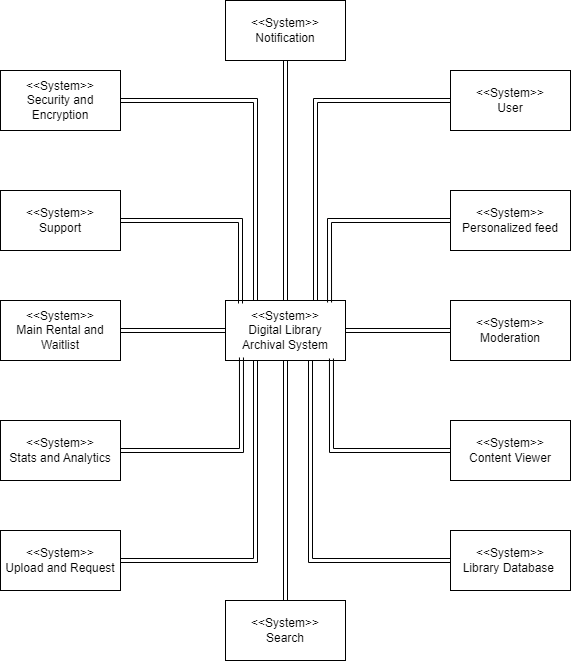

The diagram above was exported from draw.io. Its source (the exported page's mxGraphModel, read from the mxfile embedded in the PNG):
<mxGraphModel dx="1674" dy="752" grid="1" gridSize="10" guides="1" tooltips="1" connect="1" arrows="1" fold="1" page="1" pageScale="1" pageWidth="850" pageHeight="1100" math="0" shadow="0">
  <root>
    <mxCell id="0" />
    <mxCell id="1" parent="0" />
    <mxCell id="GMaoftWNbb0csuufRk0r-76" style="edgeStyle=orthogonalEdgeStyle;rounded=0;orthogonalLoop=1;jettySize=auto;html=1;entryX=0;entryY=0.5;entryDx=0;entryDy=0;" parent="1" edge="1">
      <mxGeometry relative="1" as="geometry">
        <Array as="points">
          <mxPoint x="440" y="350" />
          <mxPoint x="10" y="350" />
          <mxPoint x="10" y="500" />
        </Array>
        <mxPoint x="440" y="300" as="sourcePoint" />
      </mxGeometry>
    </mxCell>
    <mxCell id="qIuazsQ1rnkxGDJd2dbM-7" value="" style="edgeStyle=orthogonalEdgeStyle;rounded=0;orthogonalLoop=1;jettySize=auto;html=1;shape=link;" parent="1" source="qIuazsQ1rnkxGDJd2dbM-1" target="qIuazsQ1rnkxGDJd2dbM-6" edge="1">
      <mxGeometry relative="1" as="geometry" />
    </mxCell>
    <mxCell id="qIuazsQ1rnkxGDJd2dbM-9" value="" style="edgeStyle=orthogonalEdgeStyle;rounded=0;orthogonalLoop=1;jettySize=auto;html=1;shape=link;" parent="1" source="qIuazsQ1rnkxGDJd2dbM-1" target="qIuazsQ1rnkxGDJd2dbM-8" edge="1">
      <mxGeometry relative="1" as="geometry">
        <Array as="points">
          <mxPoint x="450" y="590" />
        </Array>
      </mxGeometry>
    </mxCell>
    <mxCell id="qIuazsQ1rnkxGDJd2dbM-30" style="edgeStyle=orthogonalEdgeStyle;rounded=0;orthogonalLoop=1;jettySize=auto;html=1;exitX=0.5;exitY=0;exitDx=0;exitDy=0;shape=link;" parent="1" source="qIuazsQ1rnkxGDJd2dbM-1" target="qIuazsQ1rnkxGDJd2dbM-29" edge="1">
      <mxGeometry relative="1" as="geometry" />
    </mxCell>
    <mxCell id="qIuazsQ1rnkxGDJd2dbM-32" style="edgeStyle=orthogonalEdgeStyle;rounded=0;orthogonalLoop=1;jettySize=auto;html=1;entryX=0.5;entryY=0;entryDx=0;entryDy=0;shape=link;" parent="1" source="qIuazsQ1rnkxGDJd2dbM-1" target="qIuazsQ1rnkxGDJd2dbM-31" edge="1">
      <mxGeometry relative="1" as="geometry" />
    </mxCell>
    <mxCell id="qIuazsQ1rnkxGDJd2dbM-1" value="&amp;lt;&amp;lt;System&amp;gt;&amp;gt;&lt;div&gt;Digital Library Archival System&lt;/div&gt;" style="rounded=0;whiteSpace=wrap;html=1;" parent="1" vertex="1">
      <mxGeometry x="365" y="330" width="120" height="60" as="geometry" />
    </mxCell>
    <mxCell id="qIuazsQ1rnkxGDJd2dbM-2" value="&amp;lt;&amp;lt;System&amp;gt;&amp;gt;&lt;div&gt;User&lt;/div&gt;" style="rounded=0;whiteSpace=wrap;html=1;" parent="1" vertex="1">
      <mxGeometry x="590" y="100" width="120" height="60" as="geometry" />
    </mxCell>
    <mxCell id="qIuazsQ1rnkxGDJd2dbM-3" style="edgeStyle=orthogonalEdgeStyle;rounded=0;orthogonalLoop=1;jettySize=auto;html=1;entryX=0.75;entryY=0;entryDx=0;entryDy=0;shape=link;" parent="1" source="qIuazsQ1rnkxGDJd2dbM-2" target="qIuazsQ1rnkxGDJd2dbM-1" edge="1">
      <mxGeometry relative="1" as="geometry" />
    </mxCell>
    <mxCell id="qIuazsQ1rnkxGDJd2dbM-6" value="&amp;lt;&amp;lt;System&amp;gt;&amp;gt;&lt;div&gt;Moderation&lt;/div&gt;" style="rounded=0;whiteSpace=wrap;html=1;" parent="1" vertex="1">
      <mxGeometry x="590" y="330" width="120" height="60" as="geometry" />
    </mxCell>
    <mxCell id="qIuazsQ1rnkxGDJd2dbM-8" value="&amp;lt;&amp;lt;System&amp;gt;&amp;gt;&lt;div&gt;Library Database&amp;nbsp;&lt;/div&gt;" style="rounded=0;whiteSpace=wrap;html=1;" parent="1" vertex="1">
      <mxGeometry x="590" y="560" width="120" height="60" as="geometry" />
    </mxCell>
    <mxCell id="qIuazsQ1rnkxGDJd2dbM-11" value="" style="edgeStyle=orthogonalEdgeStyle;rounded=0;orthogonalLoop=1;jettySize=auto;html=1;shape=link;" parent="1" source="qIuazsQ1rnkxGDJd2dbM-10" target="qIuazsQ1rnkxGDJd2dbM-1" edge="1">
      <mxGeometry relative="1" as="geometry" />
    </mxCell>
    <mxCell id="qIuazsQ1rnkxGDJd2dbM-10" value="&amp;lt;&amp;lt;System&amp;gt;&amp;gt;&lt;div&gt;Main Rental and Waitlist&lt;/div&gt;" style="rounded=0;whiteSpace=wrap;html=1;" parent="1" vertex="1">
      <mxGeometry x="140" y="330" width="120" height="60" as="geometry" />
    </mxCell>
    <mxCell id="qIuazsQ1rnkxGDJd2dbM-13" style="edgeStyle=orthogonalEdgeStyle;rounded=0;orthogonalLoop=1;jettySize=auto;html=1;shape=link;entryX=0.25;entryY=0;entryDx=0;entryDy=0;" parent="1" source="qIuazsQ1rnkxGDJd2dbM-12" target="qIuazsQ1rnkxGDJd2dbM-1" edge="1">
      <mxGeometry relative="1" as="geometry">
        <mxPoint x="390" y="320" as="targetPoint" />
      </mxGeometry>
    </mxCell>
    <mxCell id="qIuazsQ1rnkxGDJd2dbM-12" value="&amp;lt;&amp;lt;System&amp;gt;&amp;gt;&lt;div&gt;Security and Encryption&lt;/div&gt;" style="rounded=0;whiteSpace=wrap;html=1;" parent="1" vertex="1">
      <mxGeometry x="140" y="100" width="120" height="60" as="geometry" />
    </mxCell>
    <mxCell id="qIuazsQ1rnkxGDJd2dbM-15" style="edgeStyle=orthogonalEdgeStyle;rounded=0;orthogonalLoop=1;jettySize=auto;html=1;entryX=0.25;entryY=1;entryDx=0;entryDy=0;shape=link;" parent="1" source="qIuazsQ1rnkxGDJd2dbM-14" target="qIuazsQ1rnkxGDJd2dbM-1" edge="1">
      <mxGeometry relative="1" as="geometry" />
    </mxCell>
    <mxCell id="qIuazsQ1rnkxGDJd2dbM-14" value="&amp;lt;&amp;lt;System&amp;gt;&amp;gt;&lt;div&gt;Upload and Request&lt;/div&gt;" style="rounded=0;whiteSpace=wrap;html=1;" parent="1" vertex="1">
      <mxGeometry x="140" y="560" width="120" height="60" as="geometry" />
    </mxCell>
    <mxCell id="qIuazsQ1rnkxGDJd2dbM-16" value="&amp;lt;&amp;lt;System&amp;gt;&amp;gt;&lt;div&gt;Personalized feed&lt;/div&gt;" style="rounded=0;whiteSpace=wrap;html=1;" parent="1" vertex="1">
      <mxGeometry x="590" y="220" width="120" height="60" as="geometry" />
    </mxCell>
    <mxCell id="qIuazsQ1rnkxGDJd2dbM-20" style="edgeStyle=orthogonalEdgeStyle;rounded=0;orthogonalLoop=1;jettySize=auto;html=1;exitX=0;exitY=0.5;exitDx=0;exitDy=0;entryX=0.867;entryY=0.033;entryDx=0;entryDy=0;entryPerimeter=0;shape=link;" parent="1" source="qIuazsQ1rnkxGDJd2dbM-16" target="qIuazsQ1rnkxGDJd2dbM-1" edge="1">
      <mxGeometry relative="1" as="geometry" />
    </mxCell>
    <mxCell id="qIuazsQ1rnkxGDJd2dbM-21" value="&amp;lt;&amp;lt;System&amp;gt;&amp;gt;&lt;div&gt;Support&lt;/div&gt;" style="rounded=0;whiteSpace=wrap;html=1;" parent="1" vertex="1">
      <mxGeometry x="140" y="220" width="120" height="60" as="geometry" />
    </mxCell>
    <mxCell id="qIuazsQ1rnkxGDJd2dbM-22" style="edgeStyle=orthogonalEdgeStyle;rounded=0;orthogonalLoop=1;jettySize=auto;html=1;exitX=1;exitY=0.5;exitDx=0;exitDy=0;entryX=0.125;entryY=0.05;entryDx=0;entryDy=0;entryPerimeter=0;shape=link;" parent="1" source="qIuazsQ1rnkxGDJd2dbM-21" target="qIuazsQ1rnkxGDJd2dbM-1" edge="1">
      <mxGeometry relative="1" as="geometry" />
    </mxCell>
    <mxCell id="qIuazsQ1rnkxGDJd2dbM-23" value="&amp;lt;&amp;lt;System&amp;gt;&amp;gt;&lt;div&gt;Stats and Analytics&lt;/div&gt;" style="rounded=0;whiteSpace=wrap;html=1;" parent="1" vertex="1">
      <mxGeometry x="140" y="450" width="120" height="60" as="geometry" />
    </mxCell>
    <mxCell id="qIuazsQ1rnkxGDJd2dbM-24" style="edgeStyle=orthogonalEdgeStyle;rounded=0;orthogonalLoop=1;jettySize=auto;html=1;exitX=1;exitY=0.5;exitDx=0;exitDy=0;entryX=0.133;entryY=0.95;entryDx=0;entryDy=0;entryPerimeter=0;shape=link;" parent="1" source="qIuazsQ1rnkxGDJd2dbM-23" target="qIuazsQ1rnkxGDJd2dbM-1" edge="1">
      <mxGeometry relative="1" as="geometry" />
    </mxCell>
    <mxCell id="qIuazsQ1rnkxGDJd2dbM-25" value="&amp;lt;&amp;lt;System&amp;gt;&amp;gt;&lt;div&gt;Content Viewer&lt;/div&gt;" style="rounded=0;whiteSpace=wrap;html=1;" parent="1" vertex="1">
      <mxGeometry x="590" y="450" width="120" height="60" as="geometry" />
    </mxCell>
    <mxCell id="qIuazsQ1rnkxGDJd2dbM-26" style="edgeStyle=orthogonalEdgeStyle;rounded=0;orthogonalLoop=1;jettySize=auto;html=1;exitX=0;exitY=0.5;exitDx=0;exitDy=0;entryX=0.883;entryY=0.967;entryDx=0;entryDy=0;entryPerimeter=0;shape=link;" parent="1" source="qIuazsQ1rnkxGDJd2dbM-25" target="qIuazsQ1rnkxGDJd2dbM-1" edge="1">
      <mxGeometry relative="1" as="geometry" />
    </mxCell>
    <mxCell id="qIuazsQ1rnkxGDJd2dbM-29" value="&amp;lt;&amp;lt;System&amp;gt;&amp;gt;&lt;div&gt;Notification&lt;/div&gt;" style="rounded=0;whiteSpace=wrap;html=1;" parent="1" vertex="1">
      <mxGeometry x="365" y="30" width="120" height="60" as="geometry" />
    </mxCell>
    <mxCell id="qIuazsQ1rnkxGDJd2dbM-31" value="&amp;lt;&amp;lt;System&amp;gt;&amp;gt;&lt;div&gt;Search&lt;/div&gt;" style="rounded=0;whiteSpace=wrap;html=1;" parent="1" vertex="1">
      <mxGeometry x="365" y="630" width="120" height="60" as="geometry" />
    </mxCell>
  </root>
</mxGraphModel>